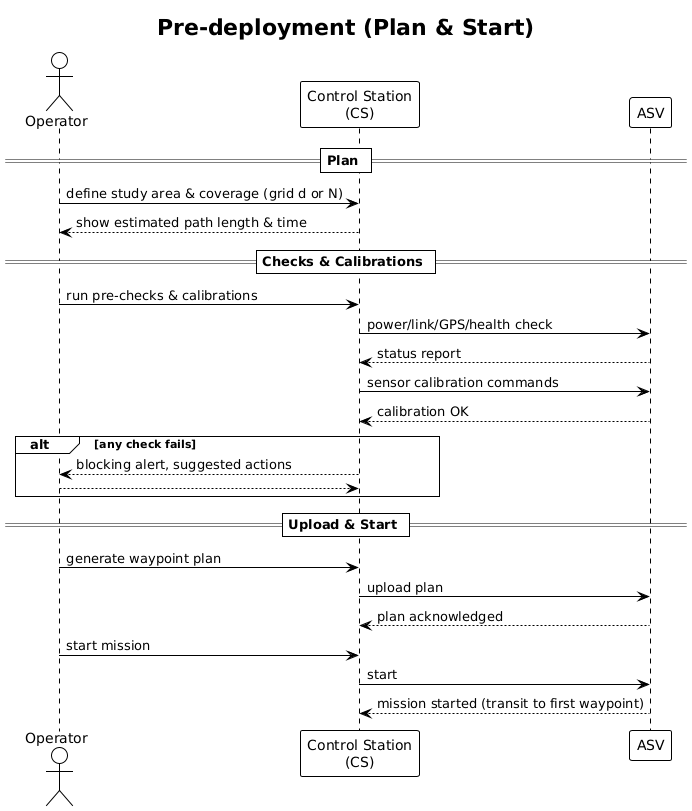

The diagram above was rendered by PlantUML. Its source (embedded in the PNG):
@startuml
!theme plain
skinparam monochrome true
skinparam shadowing false
title Pre-deployment (Plan & Start)

actor Operator
participant "Control Station\n(CS)" as CS
participant "ASV" as ASV

== Plan ==
Operator -> CS : define study area & coverage (grid d or N)
CS --> Operator : show estimated path length & time

== Checks & Calibrations ==
Operator -> CS : run pre-checks & calibrations
CS -> ASV : power/link/GPS/health check
ASV --> CS : status report
CS -> ASV : sensor calibration commands
ASV --> CS : calibration OK
alt any check fails
  CS --> Operator : blocking alert, suggested actions
  return
end

== Upload & Start ==
Operator -> CS : generate waypoint plan
CS -> ASV : upload plan
ASV --> CS : plan acknowledged
Operator -> CS : start mission
CS -> ASV : start
ASV --> CS : mission started (transit to first waypoint)
@enduml